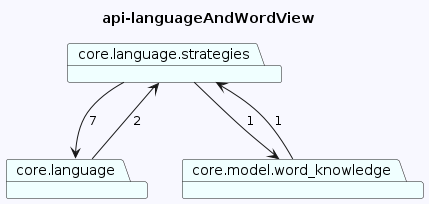

The diagram above was rendered by PlantUML. Its source (embedded in the PNG):
@startuml
skinparam backgroundColor GhostWhite
title api-languageAndWordView
package "core.language.strategies" #Azure
package "core.language" #Azure
package "core.model.word_knowledge" #Azure
"core.language.strategies"-->"core.model.word_knowledge"  : 1
"core.language.strategies"-->"core.language"  : 7
"core.language"-->"core.language.strategies"  : 2
"core.model.word_knowledge"-->"core.language.strategies"  : 1
@enduml